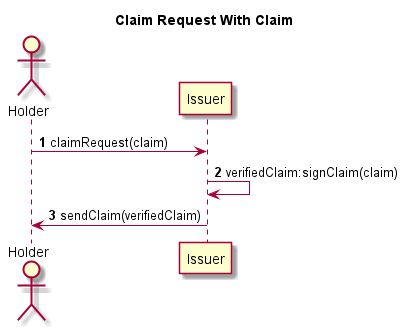

The diagram above was rendered by PlantUML. Its source (embedded in the PNG):
@startuml
title Claim Request With Claim
autonumber
actor Holder
Holder -> Issuer : claimRequest(claim)
Issuer -> Issuer : verifiedClaim:signClaim(claim)
Issuer -> Holder : sendClaim(verifiedClaim)
@enduml